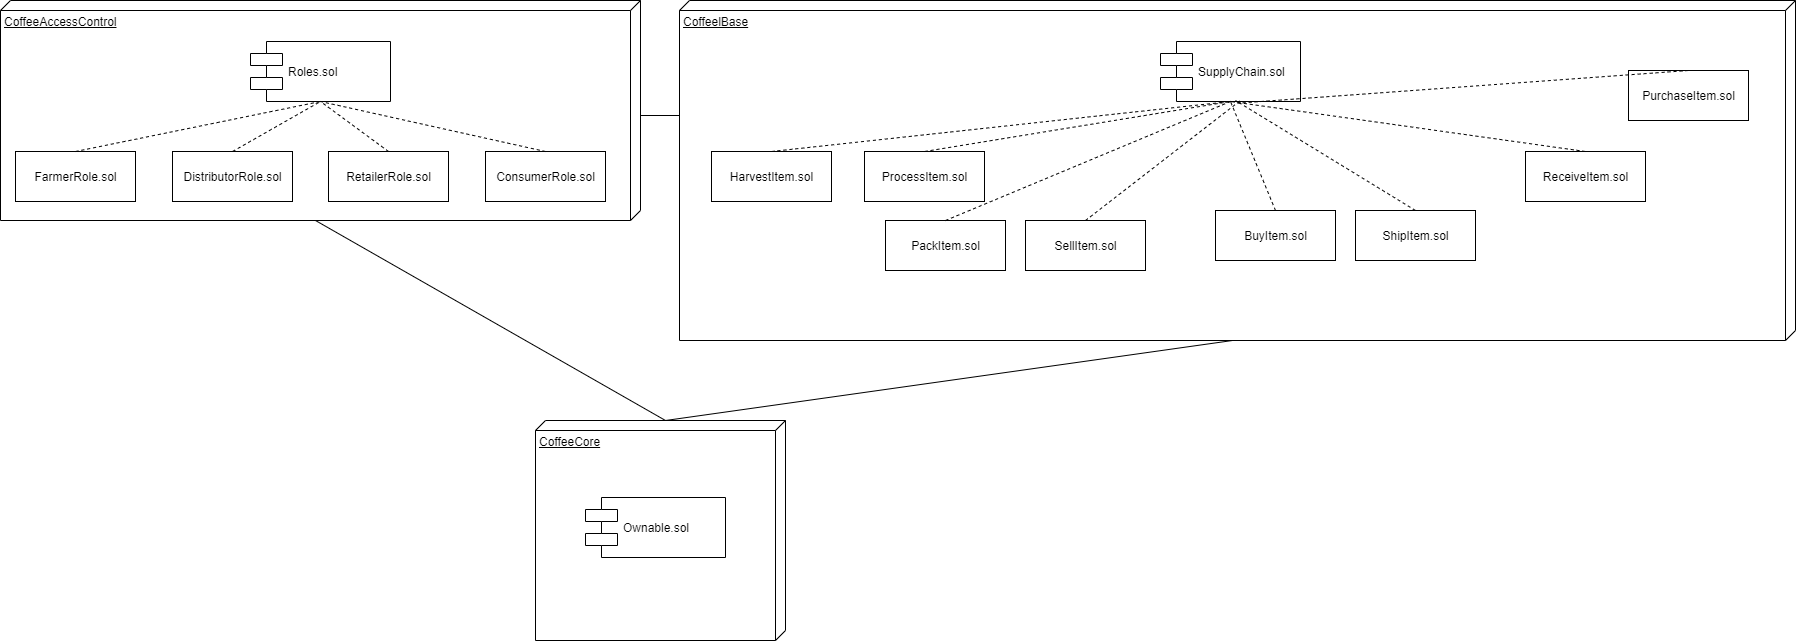

The diagram above was exported from draw.io. Its source (the exported page's mxGraphModel, read from the mxfile embedded in the PNG):
<mxGraphModel dx="1221" dy="613" grid="1" gridSize="10" guides="1" tooltips="1" connect="1" arrows="1" fold="1" page="1" pageScale="1" pageWidth="2336" pageHeight="1654" background="#ffffff" math="0" shadow="0">
  <root>
    <mxCell id="0" />
    <mxCell id="1" parent="0" />
    <mxCell id="ddEQM-FJrR43509FyVax-1" value="CoffeeAccessControl" style="verticalAlign=top;align=left;spacingTop=8;spacingLeft=2;spacingRight=12;shape=cube;size=10;direction=south;fontStyle=4;html=1;" parent="1" vertex="1">
      <mxGeometry x="45" y="40" width="640" height="220" as="geometry" />
    </mxCell>
    <mxCell id="NgcK5TqRh1BwlX36YQs3-1" value="Roles.sol" style="shape=component;align=left;spacingLeft=36;" parent="1" vertex="1">
      <mxGeometry x="295" y="81" width="140" height="60" as="geometry" />
    </mxCell>
    <mxCell id="NgcK5TqRh1BwlX36YQs3-4" value="FarmerRole.sol" style="html=1;" parent="1" vertex="1">
      <mxGeometry x="60" y="191" width="120" height="50" as="geometry" />
    </mxCell>
    <mxCell id="NgcK5TqRh1BwlX36YQs3-5" value="DistributorRole.sol" style="html=1;" parent="1" vertex="1">
      <mxGeometry x="217" y="191" width="120" height="50" as="geometry" />
    </mxCell>
    <mxCell id="NgcK5TqRh1BwlX36YQs3-6" value="RetailerRole.sol" style="html=1;" parent="1" vertex="1">
      <mxGeometry x="373" y="191" width="120" height="50" as="geometry" />
    </mxCell>
    <mxCell id="NgcK5TqRh1BwlX36YQs3-7" value="ConsumerRole.sol" style="html=1;" parent="1" vertex="1">
      <mxGeometry x="530" y="191" width="120" height="50" as="geometry" />
    </mxCell>
    <mxCell id="NgcK5TqRh1BwlX36YQs3-10" value="" style="endArrow=none;dashed=1;html=1;entryX=0.5;entryY=1;entryDx=0;entryDy=0;exitX=0.5;exitY=0;exitDx=0;exitDy=0;" parent="1" source="NgcK5TqRh1BwlX36YQs3-4" target="NgcK5TqRh1BwlX36YQs3-1" edge="1">
      <mxGeometry width="50" height="50" relative="1" as="geometry">
        <mxPoint x="230" y="391" as="sourcePoint" />
        <mxPoint x="280" y="341" as="targetPoint" />
      </mxGeometry>
    </mxCell>
    <mxCell id="NgcK5TqRh1BwlX36YQs3-11" value="" style="endArrow=none;dashed=1;html=1;exitX=0.5;exitY=0;exitDx=0;exitDy=0;entryX=0.5;entryY=1;entryDx=0;entryDy=0;" parent="1" source="NgcK5TqRh1BwlX36YQs3-5" target="NgcK5TqRh1BwlX36YQs3-1" edge="1">
      <mxGeometry width="50" height="50" relative="1" as="geometry">
        <mxPoint x="130" y="201" as="sourcePoint" />
        <mxPoint x="350" y="141" as="targetPoint" />
      </mxGeometry>
    </mxCell>
    <mxCell id="NgcK5TqRh1BwlX36YQs3-12" value="" style="endArrow=none;dashed=1;html=1;exitX=0.5;exitY=0;exitDx=0;exitDy=0;entryX=0.5;entryY=1;entryDx=0;entryDy=0;" parent="1" source="NgcK5TqRh1BwlX36YQs3-6" target="NgcK5TqRh1BwlX36YQs3-1" edge="1">
      <mxGeometry width="50" height="50" relative="1" as="geometry">
        <mxPoint x="287" y="201" as="sourcePoint" />
        <mxPoint x="360" y="151" as="targetPoint" />
      </mxGeometry>
    </mxCell>
    <mxCell id="NgcK5TqRh1BwlX36YQs3-13" value="" style="endArrow=none;dashed=1;html=1;exitX=0.5;exitY=0;exitDx=0;exitDy=0;entryX=0.5;entryY=1;entryDx=0;entryDy=0;" parent="1" source="NgcK5TqRh1BwlX36YQs3-7" target="NgcK5TqRh1BwlX36YQs3-1" edge="1">
      <mxGeometry width="50" height="50" relative="1" as="geometry">
        <mxPoint x="443" y="201" as="sourcePoint" />
        <mxPoint x="365" y="151" as="targetPoint" />
      </mxGeometry>
    </mxCell>
    <mxCell id="NgcK5TqRh1BwlX36YQs3-14" value="CoffeelBase" style="verticalAlign=top;align=left;spacingTop=8;spacingLeft=2;spacingRight=12;shape=cube;size=10;direction=south;fontStyle=4;html=1;" parent="1" vertex="1">
      <mxGeometry x="724" y="40" width="1116" height="340" as="geometry" />
    </mxCell>
    <mxCell id="NgcK5TqRh1BwlX36YQs3-33" value="" style="endArrow=none;html=1;entryX=0;entryY=0;entryDx=115;entryDy=1116;entryPerimeter=0;" parent="1" target="NgcK5TqRh1BwlX36YQs3-14" edge="1">
      <mxGeometry width="50" height="50" relative="1" as="geometry">
        <mxPoint x="685" y="155" as="sourcePoint" />
        <mxPoint x="740" y="-150" as="targetPoint" />
      </mxGeometry>
    </mxCell>
    <mxCell id="NgcK5TqRh1BwlX36YQs3-49" value="" style="endArrow=none;html=1;entryX=0;entryY=0;entryDx=220;entryDy=325;entryPerimeter=0;exitX=0;exitY=0;exitDx=0;exitDy=120;exitPerimeter=0;" parent="1" source="NgcK5TqRh1BwlX36YQs3-34" target="ddEQM-FJrR43509FyVax-1" edge="1">
      <mxGeometry width="50" height="50" relative="1" as="geometry">
        <mxPoint x="50" y="630" as="sourcePoint" />
        <mxPoint x="100" y="580" as="targetPoint" />
      </mxGeometry>
    </mxCell>
    <mxCell id="NgcK5TqRh1BwlX36YQs3-50" value="" style="endArrow=none;html=1;entryX=0;entryY=0;entryDx=0;entryDy=120;entryPerimeter=0;exitX=0;exitY=0;exitDx=340;exitDy=563;exitPerimeter=0;" parent="1" target="NgcK5TqRh1BwlX36YQs3-34" edge="1" source="NgcK5TqRh1BwlX36YQs3-14">
      <mxGeometry width="50" height="50" relative="1" as="geometry">
        <mxPoint x="1271" y="259" as="sourcePoint" />
        <mxPoint x="860" y="340" as="targetPoint" />
      </mxGeometry>
    </mxCell>
    <mxCell id="g2gSqgnutYr_K7ZBKH75-19" value="SupplyChain.sol" style="shape=component;align=left;spacingLeft=36;" parent="1" vertex="1">
      <mxGeometry x="1205" y="81" width="140" height="60" as="geometry" />
    </mxCell>
    <mxCell id="g2gSqgnutYr_K7ZBKH75-20" value="HarvestItem.sol" style="html=1;" parent="1" vertex="1">
      <mxGeometry x="756" y="191" width="120" height="50" as="geometry" />
    </mxCell>
    <mxCell id="g2gSqgnutYr_K7ZBKH75-21" value="ProcessItem.sol" style="html=1;" parent="1" vertex="1">
      <mxGeometry x="909" y="191" width="120" height="50" as="geometry" />
    </mxCell>
    <mxCell id="g2gSqgnutYr_K7ZBKH75-22" value="PackItem.sol" style="html=1;" parent="1" vertex="1">
      <mxGeometry x="930" y="260" width="120" height="50" as="geometry" />
    </mxCell>
    <mxCell id="g2gSqgnutYr_K7ZBKH75-23" value="BuyItem.sol" style="html=1;" parent="1" vertex="1">
      <mxGeometry x="1260" y="250" width="120" height="50" as="geometry" />
    </mxCell>
    <mxCell id="g2gSqgnutYr_K7ZBKH75-24" value="" style="endArrow=none;dashed=1;html=1;entryX=0.5;entryY=1;entryDx=0;entryDy=0;exitX=0.5;exitY=0;exitDx=0;exitDy=0;" parent="1" source="g2gSqgnutYr_K7ZBKH75-20" target="g2gSqgnutYr_K7ZBKH75-19" edge="1">
      <mxGeometry width="50" height="50" relative="1" as="geometry">
        <mxPoint x="926" y="391" as="sourcePoint" />
        <mxPoint x="976" y="341" as="targetPoint" />
      </mxGeometry>
    </mxCell>
    <mxCell id="g2gSqgnutYr_K7ZBKH75-25" value="" style="endArrow=none;dashed=1;html=1;exitX=0.5;exitY=0;exitDx=0;exitDy=0;entryX=0.5;entryY=1;entryDx=0;entryDy=0;" parent="1" source="g2gSqgnutYr_K7ZBKH75-21" target="g2gSqgnutYr_K7ZBKH75-19" edge="1">
      <mxGeometry width="50" height="50" relative="1" as="geometry">
        <mxPoint x="826" y="201" as="sourcePoint" />
        <mxPoint x="1046" y="141" as="targetPoint" />
      </mxGeometry>
    </mxCell>
    <mxCell id="g2gSqgnutYr_K7ZBKH75-26" value="" style="endArrow=none;dashed=1;html=1;exitX=0.5;exitY=0;exitDx=0;exitDy=0;entryX=0.5;entryY=1;entryDx=0;entryDy=0;" parent="1" source="g2gSqgnutYr_K7ZBKH75-22" target="g2gSqgnutYr_K7ZBKH75-19" edge="1">
      <mxGeometry width="50" height="50" relative="1" as="geometry">
        <mxPoint x="983" y="201" as="sourcePoint" />
        <mxPoint x="1056" y="151" as="targetPoint" />
      </mxGeometry>
    </mxCell>
    <mxCell id="g2gSqgnutYr_K7ZBKH75-27" value="" style="endArrow=none;dashed=1;html=1;exitX=0.5;exitY=0;exitDx=0;exitDy=0;entryX=0.5;entryY=1;entryDx=0;entryDy=0;" parent="1" source="g2gSqgnutYr_K7ZBKH75-23" target="g2gSqgnutYr_K7ZBKH75-19" edge="1">
      <mxGeometry width="50" height="50" relative="1" as="geometry">
        <mxPoint x="1139" y="201" as="sourcePoint" />
        <mxPoint x="1061" y="151" as="targetPoint" />
      </mxGeometry>
    </mxCell>
    <mxCell id="g2gSqgnutYr_K7ZBKH75-28" value="ShipItem.sol" style="html=1;" parent="1" vertex="1">
      <mxGeometry x="1400" y="250" width="120" height="50" as="geometry" />
    </mxCell>
    <mxCell id="g2gSqgnutYr_K7ZBKH75-29" value="ReceiveItem.sol" style="html=1;" parent="1" vertex="1">
      <mxGeometry x="1570" y="191" width="120" height="50" as="geometry" />
    </mxCell>
    <mxCell id="g2gSqgnutYr_K7ZBKH75-30" value="PurchaseItem.sol" style="html=1;" parent="1" vertex="1">
      <mxGeometry x="1673" y="110" width="120" height="50" as="geometry" />
    </mxCell>
    <mxCell id="g2gSqgnutYr_K7ZBKH75-31" value="" style="endArrow=none;dashed=1;html=1;exitX=0.5;exitY=0;exitDx=0;exitDy=0;entryX=0.5;entryY=1;entryDx=0;entryDy=0;" parent="1" source="g2gSqgnutYr_K7ZBKH75-29" target="g2gSqgnutYr_K7ZBKH75-19" edge="1">
      <mxGeometry width="50" height="50" relative="1" as="geometry">
        <mxPoint x="1295.2857142857147" y="210.42857142857156" as="sourcePoint" />
        <mxPoint x="1352" y="140" as="targetPoint" />
      </mxGeometry>
    </mxCell>
    <mxCell id="g2gSqgnutYr_K7ZBKH75-32" value="" style="endArrow=none;dashed=1;html=1;exitX=0.5;exitY=0;exitDx=0;exitDy=0;" parent="1" source="g2gSqgnutYr_K7ZBKH75-28" edge="1">
      <mxGeometry width="50" height="50" relative="1" as="geometry">
        <mxPoint x="1305.2857142857147" y="220.42857142857156" as="sourcePoint" />
        <mxPoint x="1280" y="140" as="targetPoint" />
      </mxGeometry>
    </mxCell>
    <mxCell id="g2gSqgnutYr_K7ZBKH75-33" value="" style="endArrow=none;dashed=1;html=1;exitX=0.5;exitY=0;exitDx=0;exitDy=0;entryX=0.552;entryY=1.028;entryDx=0;entryDy=0;entryPerimeter=0;" parent="1" source="g2gSqgnutYr_K7ZBKH75-30" target="g2gSqgnutYr_K7ZBKH75-19" edge="1">
      <mxGeometry width="50" height="50" relative="1" as="geometry">
        <mxPoint x="1315.2857142857147" y="230.42857142857156" as="sourcePoint" />
        <mxPoint x="1352" y="140" as="targetPoint" />
      </mxGeometry>
    </mxCell>
    <mxCell id="g2gSqgnutYr_K7ZBKH75-34" value="" style="group" parent="1" vertex="1" connectable="0">
      <mxGeometry x="580" y="460" width="250" height="220" as="geometry" />
    </mxCell>
    <mxCell id="NgcK5TqRh1BwlX36YQs3-34" value="CoffeeCore" style="verticalAlign=top;align=left;spacingTop=8;spacingLeft=2;spacingRight=12;shape=cube;size=10;direction=south;fontStyle=4;html=1;" parent="g2gSqgnutYr_K7ZBKH75-34" vertex="1">
      <mxGeometry width="250" height="220" as="geometry" />
    </mxCell>
    <mxCell id="g2gSqgnutYr_K7ZBKH75-1" value="Ownable.sol" style="shape=component;align=left;spacingLeft=36;" parent="g2gSqgnutYr_K7ZBKH75-34" vertex="1">
      <mxGeometry x="50" y="77" width="140" height="60" as="geometry" />
    </mxCell>
    <mxCell id="FfVUKsnE5wqV5Wedq_UJ-1" value="SellItem.sol" style="html=1;" vertex="1" parent="1">
      <mxGeometry x="1070" y="260" width="120" height="50" as="geometry" />
    </mxCell>
    <mxCell id="FfVUKsnE5wqV5Wedq_UJ-2" value="" style="endArrow=none;dashed=1;html=1;exitX=0.5;exitY=0;exitDx=0;exitDy=0;" edge="1" parent="1" source="FfVUKsnE5wqV5Wedq_UJ-1">
      <mxGeometry width="50" height="50" relative="1" as="geometry">
        <mxPoint x="880" y="290" as="sourcePoint" />
        <mxPoint x="1285" y="140" as="targetPoint" />
      </mxGeometry>
    </mxCell>
  </root>
</mxGraphModel>